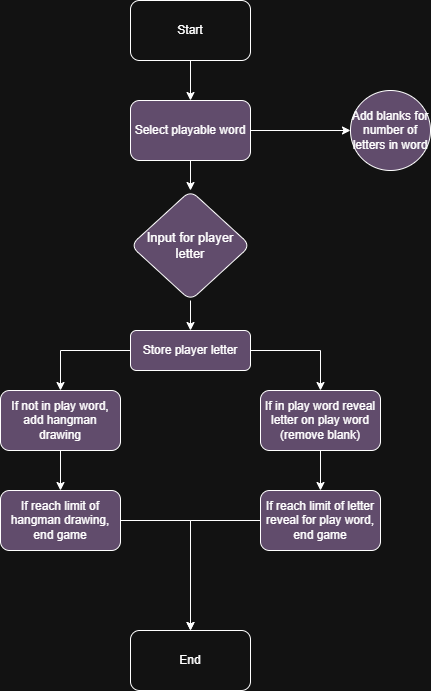

The diagram above was exported from draw.io. Its source (the exported page's mxGraphModel, read from the mxfile embedded in the PNG):
<mxGraphModel dx="1426" dy="743" grid="1" gridSize="10" guides="1" tooltips="1" connect="1" arrows="1" fold="1" page="1" pageScale="1" pageWidth="827" pageHeight="1169" math="0" shadow="0">
  <root>
    <mxCell id="0" />
    <mxCell id="1" parent="0" />
    <mxCell id="atVOTJdN7PI6q-086MzW-10" edge="1" parent="1" source="atVOTJdN7PI6q-086MzW-1" style="edgeStyle=orthogonalEdgeStyle;rounded=0;orthogonalLoop=1;jettySize=auto;html=1;" target="atVOTJdN7PI6q-086MzW-9" value="">
      <mxGeometry relative="1" as="geometry" />
    </mxCell>
    <mxCell id="atVOTJdN7PI6q-086MzW-1" parent="1" style="rounded=1;whiteSpace=wrap;html=1;" value="Start" vertex="1">
      <mxGeometry height="60" width="120" x="280" y="150" as="geometry" />
    </mxCell>
    <mxCell id="atVOTJdN7PI6q-086MzW-12" edge="1" parent="1" source="atVOTJdN7PI6q-086MzW-9" style="edgeStyle=orthogonalEdgeStyle;rounded=0;orthogonalLoop=1;jettySize=auto;html=1;" target="atVOTJdN7PI6q-086MzW-11" value="">
      <mxGeometry relative="1" as="geometry" />
    </mxCell>
    <mxCell id="atVOTJdN7PI6q-086MzW-26" edge="1" parent="1" source="atVOTJdN7PI6q-086MzW-9" style="edgeStyle=orthogonalEdgeStyle;rounded=0;orthogonalLoop=1;jettySize=auto;html=1;" target="atVOTJdN7PI6q-086MzW-25" value="">
      <mxGeometry relative="1" as="geometry" />
    </mxCell>
    <mxCell id="atVOTJdN7PI6q-086MzW-9" parent="1" style="whiteSpace=wrap;html=1;rounded=1;fillColor=#C3ABD0;" value="Select playable word" vertex="1">
      <mxGeometry height="60" width="120" x="280" y="250" as="geometry" />
    </mxCell>
    <mxCell id="atVOTJdN7PI6q-086MzW-18" edge="1" parent="1" source="atVOTJdN7PI6q-086MzW-11" style="edgeStyle=orthogonalEdgeStyle;rounded=0;orthogonalLoop=1;jettySize=auto;html=1;" target="atVOTJdN7PI6q-086MzW-17" value="">
      <mxGeometry relative="1" as="geometry" />
    </mxCell>
    <mxCell id="atVOTJdN7PI6q-086MzW-11" parent="1" style="rhombus;whiteSpace=wrap;html=1;fillColor=#C3ABD0;rounded=1;" value="&lt;font style=&quot;font-size: 13px;&quot;&gt;Input for player letter&lt;/font&gt;" vertex="1">
      <mxGeometry height="110" width="120" x="280" y="340" as="geometry" />
    </mxCell>
    <mxCell id="atVOTJdN7PI6q-086MzW-21" edge="1" parent="1" source="atVOTJdN7PI6q-086MzW-17" style="edgeStyle=orthogonalEdgeStyle;rounded=0;orthogonalLoop=1;jettySize=auto;html=1;" target="atVOTJdN7PI6q-086MzW-20" value="">
      <mxGeometry relative="1" as="geometry" />
    </mxCell>
    <mxCell id="atVOTJdN7PI6q-086MzW-17" parent="1" style="whiteSpace=wrap;html=1;fillColor=#C3ABD0;rounded=1;" value="Store player letter" vertex="1">
      <mxGeometry height="40" width="120" x="280" y="480" as="geometry" />
    </mxCell>
    <mxCell id="atVOTJdN7PI6q-086MzW-28" edge="1" parent="1" source="atVOTJdN7PI6q-086MzW-20" style="edgeStyle=orthogonalEdgeStyle;rounded=0;orthogonalLoop=1;jettySize=auto;html=1;" target="atVOTJdN7PI6q-086MzW-27" value="">
      <mxGeometry relative="1" as="geometry" />
    </mxCell>
    <mxCell id="atVOTJdN7PI6q-086MzW-20" parent="1" style="whiteSpace=wrap;html=1;fillColor=#C3ABD0;rounded=1;" value="If not in play word, add hangman drawing" vertex="1">
      <mxGeometry height="60" width="120" x="150" y="540" as="geometry" />
    </mxCell>
    <mxCell id="atVOTJdN7PI6q-086MzW-30" edge="1" parent="1" source="atVOTJdN7PI6q-086MzW-22" style="edgeStyle=orthogonalEdgeStyle;rounded=0;orthogonalLoop=1;jettySize=auto;html=1;" target="atVOTJdN7PI6q-086MzW-29" value="">
      <mxGeometry relative="1" as="geometry" />
    </mxCell>
    <mxCell id="atVOTJdN7PI6q-086MzW-22" parent="1" style="whiteSpace=wrap;html=1;fillColor=#C3ABD0;rounded=1;" value="If in play word reveal letter on play word (remove blank)" vertex="1">
      <mxGeometry height="60" width="120" x="410" y="540" as="geometry" />
    </mxCell>
    <mxCell id="atVOTJdN7PI6q-086MzW-24" edge="1" parent="1" style="edgeStyle=orthogonalEdgeStyle;rounded=0;orthogonalLoop=1;jettySize=auto;html=1;entryX=0.5;entryY=0;entryDx=0;entryDy=0;" target="atVOTJdN7PI6q-086MzW-22" value="">
      <mxGeometry relative="1" as="geometry">
        <Array as="points">
          <mxPoint x="470" y="500" />
          <mxPoint x="470" y="540" />
        </Array>
        <mxPoint x="400" y="500" as="sourcePoint" />
        <mxPoint x="260" y="540" as="targetPoint" />
      </mxGeometry>
    </mxCell>
    <mxCell id="atVOTJdN7PI6q-086MzW-25" parent="1" style="ellipse;whiteSpace=wrap;html=1;fillColor=#C3ABD0;rounded=1;" value="Add blanks for number of letters in word" vertex="1">
      <mxGeometry height="80" width="80" x="500" y="240" as="geometry" />
    </mxCell>
    <mxCell id="atVOTJdN7PI6q-086MzW-32" edge="1" parent="1" source="atVOTJdN7PI6q-086MzW-27" style="edgeStyle=orthogonalEdgeStyle;rounded=0;orthogonalLoop=1;jettySize=auto;html=1;" target="atVOTJdN7PI6q-086MzW-31" value="">
      <mxGeometry relative="1" as="geometry" />
    </mxCell>
    <mxCell id="atVOTJdN7PI6q-086MzW-27" parent="1" style="whiteSpace=wrap;html=1;fillColor=#C3ABD0;rounded=1;" value="If reach limit of hangman drawing, end game" vertex="1">
      <mxGeometry height="60" width="120" x="150" y="640" as="geometry" />
    </mxCell>
    <mxCell id="atVOTJdN7PI6q-086MzW-29" parent="1" style="whiteSpace=wrap;html=1;fillColor=#C3ABD0;rounded=1;" value="If reach limit of letter reveal for play word, end game" vertex="1">
      <mxGeometry height="60" width="120" x="410" y="640" as="geometry" />
    </mxCell>
    <mxCell id="atVOTJdN7PI6q-086MzW-31" parent="1" style="whiteSpace=wrap;html=1;rounded=1;fillStyle=solid;" value="End" vertex="1">
      <mxGeometry height="60" width="120" x="280" y="780" as="geometry" />
    </mxCell>
    <mxCell id="atVOTJdN7PI6q-086MzW-33" edge="1" parent="1" source="atVOTJdN7PI6q-086MzW-29" style="edgeStyle=orthogonalEdgeStyle;rounded=0;orthogonalLoop=1;jettySize=auto;html=1;exitX=0;exitY=0.5;exitDx=0;exitDy=0;" value="">
      <mxGeometry relative="1" as="geometry">
        <mxPoint x="380" y="670" as="sourcePoint" />
        <mxPoint x="340" y="780" as="targetPoint" />
      </mxGeometry>
    </mxCell>
  </root>
</mxGraphModel>